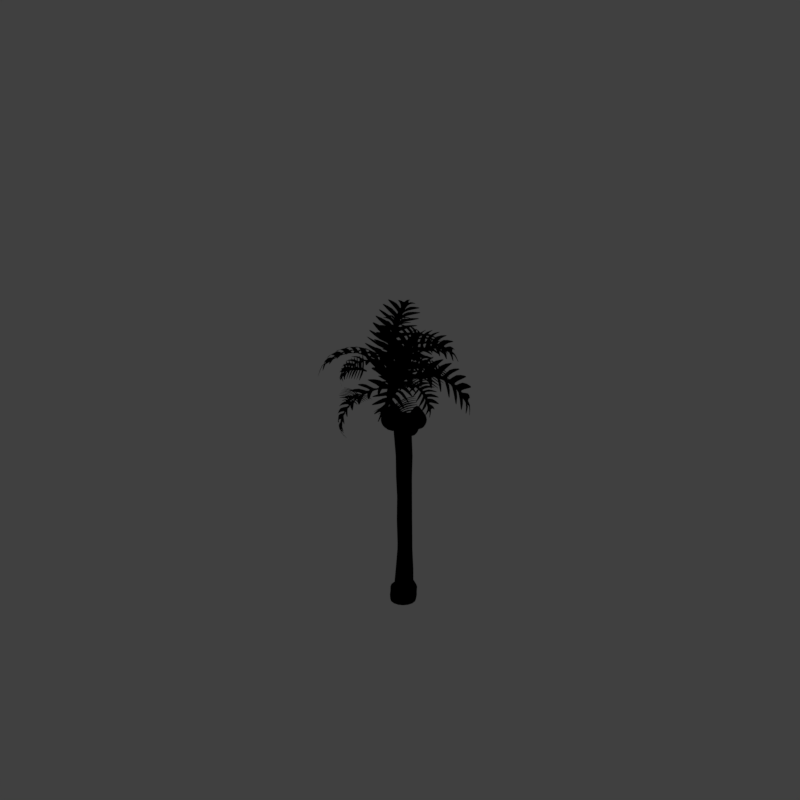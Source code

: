 # Source: tropt1_V002.blend  (saved by Blender 2.79.0; exported with 4.5.12 LTS)
import bpy
from mathutils import Matrix  # noqa: F401  (used for matrix-valued properties, if any)

bpy.ops.wm.read_factory_settings(use_empty=True)
scene = bpy.context.scene
scene.name = 'Scene'

# ---- collections
col_collection_1 = bpy.data.collections.new('Collection 1'); scene.collection.children.link(col_collection_1)
col_collection_11 = bpy.data.collections.new('Collection 11'); scene.collection.children.link(col_collection_11)
col_collection_11.hide_render = True
col_collection_11.hide_viewport = True

# ---- materials (node trees are filled in below, after node groups)
mat_material_001 = bpy.data.materials.new('Material.001')
mat_material_001.alpha_threshold = 0.0
mat_material_001.use_transparent_shadow = False
mat_material_001.diffuse_color = (0.209, 0.3873, 0.07605, 1.0)
mat_material_001.specular_color = (0.5944, 0.5171, 0.04827)
mat_material_001.roughness = 0.5
mat_material_001.specular_intensity = 0.794
mat_coconut = bpy.data.materials.new('coconut')
mat_coconut.alpha_threshold = 0.0
mat_coconut.use_transparent_shadow = False
mat_coconut.diffuse_color = (0.214, 0.1874, 0.1604, 1.0)
mat_coconut.roughness = 0.5
mat_coconut.specular_intensity = 0.173
mat_coconut.line_color = (0.0, 0.0, 0.0, 1.0)
mat_guide = bpy.data.materials.new('guide')
mat_guide.alpha_threshold = 0.0
mat_guide.use_transparent_shadow = False
mat_guide.diffuse_color = (1.0, 0.0, 0.004819, 1.0)
mat_guide.roughness = 0.5
mat_bark_001 = bpy.data.materials.new('Bark.001')
mat_bark_001.alpha_threshold = 0.0
mat_bark_001.use_transparent_shadow = False
mat_bark_001.diffuse_color = (0.3946, 0.3442, 0.2934, 1.0)
mat_bark_001.roughness = 0.5
mat_bark_001.specular_intensity = 0.173
mat_bark_001.line_color = (0.0, 0.0, 0.0, 1.0)
mat_bark_stump_001 = bpy.data.materials.new('Bark_stump.001')
mat_bark_stump_001.alpha_threshold = 0.0
mat_bark_stump_001.use_transparent_shadow = False
mat_bark_stump_001.roughness = 0.5

# ---- material node trees

# ---- world
world_world = bpy.data.worlds.new('World'); scene.world = world_world
world_world.color = (0.05088, 0.05088, 0.05088)
world_world.use_sun_shadow = False
world_world.sun_shadow_jitter_overblur = 0.0
world_world.cycles.sampling_method = 'MANUAL'
world_world.light_settings.distance = 0.0

# ---- cameras
cam_camera = bpy.data.cameras.new('Camera')
cam_camera.type = 'ORTHO'
cam_camera.sensor_fit = 'HORIZONTAL'
cam_camera.clip_start = 220.0
cam_camera.clip_end = 340.0
cam_camera.lens = 35.0
cam_camera.sensor_width = 1.0
cam_camera.sensor_height = 18.0
cam_camera.ortho_scale = 16.97
cam_camera.shift_x = -0.0001725
cam_camera.shift_y = 0.25
cam_camera.dof.focus_distance = 0.0
cam_camera.dof.aperture_fstop = 128.0
cam_camera.dof.aperture_blades = 6

# ---- lights
light_lightdome = bpy.data.lights.new('LightDome', 'SUN')
light_lightdome.transmission_factor = 0.0
light_lightdome.angle = 0.1993
light_lightdome.energy = 0.1
light_lightdome.shadow_buffer_clip_start = 0.5
light_lightdome.shadow_soft_size = 0.1
light_lightdome.shadow_cascade_max_distance = 1000.0
light_fillerlight = bpy.data.lights.new('FillerLight', 'SUN')
light_fillerlight.transmission_factor = 0.0
light_fillerlight.angle = 0.9273
light_fillerlight.energy = 0.5
light_fillerlight.shadow_buffer_clip_start = 0.5
light_fillerlight.shadow_soft_size = 0.5
light_fillerlight.shadow_cascade_max_distance = 1000.0
light_mainlight = bpy.data.lights.new('MainLight', 'SUN')
light_mainlight.transmission_factor = 0.0
light_mainlight.angle = 0.9273
light_mainlight.energy = 1.3
light_mainlight.shadow_buffer_clip_start = 0.5
light_mainlight.shadow_soft_size = 0.5
light_mainlight.shadow_cascade_max_distance = 1000.0

# ---- meshes
me_plane_004 = bpy.data.meshes.new('Plane.004')
me_plane_004.from_pydata([(-5.359, -0.9158, -1.952), (-5.017, 0.1268, -1.407), (-4.824, 0.1182, -1.102), (-5.163, 0.0211, -3.265), (-5.16, -0.02324, -3.28), (0.557, -0.07803, -0.2909), (0.5774, 0.09126, -0.2974), (1.57, -0.06635, -0.6266), (1.554, 0.1085, -0.6215), (-4.642, 0.1329, -0.878), (-4.64, -0.1025, -0.8763), (-5.16, -1.007, -1.319), (-5.286, 0.93, -1.637), (-5.122, -1.012, -1.245), (-4.779, -1.049, -0.745), (-4.719, -1.055, -0.6778), (-4.232, -1.09, -0.2655), (-4.159, -1.092, -0.2172), (-3.585, -1.115, 0.07961), (-3.496, -1.118, 0.1148), (-2.716, -1.18, 0.3336), (-2.608, -1.186, 0.3527), (-1.88, -1.225, 0.4189), (-1.793, -1.222, 0.4198), (-0.985, -1.278, 0.3588), (-0.8682, -1.295, 0.3418), (0.1341, 0.1275, -0.1614), (-0.2007, 0.1299, -0.06991), (-0.596, 0.1454, 0.0213), (-1.167, 0.1136, 0.1186), (-1.955, 0.1376, 0.1643), (-2.072, 0.1829, 0.1627), (-2.502, 0.1827, 0.1237), (-2.705, 0.1193, 0.09147), (-3.377, 0.1232, -0.08536), (-3.444, 0.1314, -0.1087), (-3.931, 0.1273, -0.3316), (-4.096, 0.1431, -0.4274), (-4.414, 0.1205, -0.6616), (0.2192, -0.1176, -0.186), (-0.2356, -0.09858, -0.06108), (-0.7475, -0.04961, 0.0513), (-0.9856, -0.08315, 0.09342), (-1.698, -0.07813, 0.1619), (-1.98, -0.132, 0.1653), (-2.195, -0.1056, 0.1544), (-2.824, -0.09943, 0.06909), (-3.247, -0.06737, -0.04209), (-3.61, -0.09439, -0.1751), (-3.939, -0.07921, -0.3361), (-4.083, -0.1135, -0.4193), (-4.409, -0.09416, -0.6572), (-1.102, 1.373, 0.377), (-1.222, 1.365, 0.3901), (-2.033, 1.237, 0.4174), (-2.14, 1.241, 0.4113), (-2.93, 1.228, 0.2899), (-3.047, 1.214, 0.2604), (-3.743, 1.174, 0.009827), (-3.846, 1.172, -0.03966), (-4.428, 1.108, -0.4074), (-4.503, 1.106, -0.4693), (-4.941, 1.042, -0.9525), (-4.988, 1.029, -1.022), (-5.266, 0.9597, -1.578), (-5.154, 0.1123, -1.717), (-5.308, 0.1277, -2.378), (-4.829, -0.09224, -1.109), (-5.035, -0.1022, -1.443), (-5.139, -0.09707, -1.678), (-5.297, -0.108, -2.287), (-5.362, 0.7654, -2.162), (-5.363, 0.7397, -2.242), (-5.294, 0.4182, -2.764), (-5.278, 0.3692, -2.827), (-5.286, -0.4495, -2.482), (-5.294, -0.4838, -2.442), (-5.36, -0.8775, -2.013), (-2.678, -0.4486, 0.642), (-4.797, -0.3616, -0.3052), (-5.66, -0.1971, -2.088), (-2.042, -0.4709, 0.7163), (-4.433, -0.38, -0.01309), (-1.703, -0.4828, 0.7105), (-4.301, -0.3856, 0.0666), (-5.279, -0.33, -0.8767), (-3.718, -0.4094, 0.3661), (-5.342, -0.3235, -0.9844), (-0.9563, -0.5074, 0.6548), (-3.62, -0.4147, 0.4014), (-5.595, -0.2964, -1.563), (-1.201, -0.5004, 0.6938), (-0.1129, -0.5379, 0.471), (-2.766, -0.4454, 0.636), (-4.925, -0.3535, -0.4272), (-5.637, -0.257, -1.808), (-4.993, 0.3175, -0.5405), (-5.642, -0.06088, -2.438), (-5.608, 0.2606, -1.671), (-2.836, 0.4223, 0.593), (-4.878, 0.3264, -0.4058), (-5.639, 0.05781, -2.376), (-5.657, 0.2114, -1.967), (-2.32, 0.4428, 0.6695), (-4.524, 0.3472, -0.109), (-5.342, 0.2877, -0.9932), (-5.373, 0.2899, -1.06), (-5.67, 0.1492, -2.304), (-1.994, 0.4561, 0.6992), (-4.27, 0.3612, 0.05977), (-1.14, 0.4884, 0.6621), (-3.938, 0.3764, 0.2428), (-0.9853, 0.4922, 0.6275), (-3.603, 0.3897, 0.3821), (-0.2705, 0.5208, 0.4954), (-3.016, 0.4116, 0.5446)], [], [(4, 97, 101, 3), (6, 5, 7, 8), (9, 10, 51, 38), (2, 67, 10, 9), (26, 39, 5, 6), (38, 51, 50, 37), (37, 50, 49, 36), (36, 49, 48, 35), (35, 48, 47, 34), (34, 47, 46, 33), (33, 46, 45, 32), (32, 45, 44, 31), (31, 44, 43, 30), (30, 43, 42, 29), (29, 42, 41, 28), (28, 41, 40, 27), (27, 40, 39, 26), (10, 85, 94, 51), (1, 68, 67, 2), (50, 79, 82, 49), (65, 69, 68, 1), (48, 84, 86, 47), (66, 70, 69, 65), (46, 89, 93, 45), (44, 78, 81, 43), (76, 95, 80, 75), (42, 83, 91, 41), (40, 88, 92, 39), (12, 105, 96, 64), (67, 68, 90, 87), (63, 100, 104, 62), (61, 109, 111, 60), (72, 98, 106, 71), (59, 113, 115, 58), (57, 99, 103, 56), (74, 107, 102, 73), (55, 108, 110, 54), (53, 112, 114, 52), (86, 84, 16, 17), (80, 95, 69, 70), (87, 90, 77, 0), (82, 79, 14, 15), (91, 83, 22, 23), (93, 89, 18, 19), (92, 88, 24, 25), (94, 85, 11, 13), (81, 78, 20, 21), (111, 109, 35, 34), (101, 97, 70, 66), (96, 105, 9, 38), (102, 107, 66, 65), (106, 98, 1, 2), (110, 108, 29, 28), (115, 113, 33, 32), (104, 100, 37, 36), (114, 112, 27, 26), (103, 99, 31, 30)])
me_plane_004.polygons.foreach_set('use_smooth', [True] * 57)
me_plane_004.materials.append(mat_material_001)
me_plane_004.use_remesh_preserve_volume = False
me_plane_004.use_remesh_preserve_attributes = False
me_plane_004.use_mirror_vertex_groups = False
me_plane_004.update()
me_plane = bpy.data.meshes.new('Plane')
me_plane.from_pydata([(-5.597, -0.7001, -0.01841), (-5.156, 0.08455, -0.1278), (-4.926, 0.07808, -0.1291), (-6.354, 0.004988, -0.2349), (-6.364, -0.02838, -0.2349), (-1.777, -0.06962, -0.1294), (-1.765, 0.05779, -0.1294), (-1.172, -0.06083, -0.1294), (-1.182, 0.07075, -0.1294), (-4.746, 0.08917, -0.128), (-4.744, -0.08804, -0.1282), (-5.182, -0.769, 0.01277), (-5.396, 0.689, 0.0006689), (-5.131, -0.7724, 0.01484), (-4.759, -0.8004, 0.0297), (-4.705, -0.805, 0.03176), (-4.336, -0.831, 0.04659), (-4.287, -0.8331, 0.04866), (-3.937, -0.8499, 0.06402), (-3.887, -0.852, 0.06609), (-3.47, -0.8988, 0.08055), (-3.415, -0.9031, 0.08261), (-3.045, -0.9328, 0.09796), (-3.001, -0.9305, 0.1), (-2.59, -0.9724, 0.1132), (-2.53, -0.9855, 0.1153), (-2.014, 0.0851, -0.1288), (-2.197, 0.08689, -0.1282), (-2.409, 0.09854, -0.1288), (-2.709, 0.07458, -0.1282), (-3.118, 0.09263, -0.1289), (-3.179, 0.1268, -0.1274), (-3.403, 0.1266, -0.1285), (-3.51, 0.07891, -0.1287), (-3.879, 0.0818, -0.1288), (-3.917, 0.08798, -0.128), (-4.213, 0.08492, -0.129), (-4.322, 0.09682, -0.1279), (-4.555, 0.07977, -0.1291), (-1.967, -0.09937, -0.1286), (-2.216, -0.08509, -0.1282), (-2.489, -0.04823, -0.1288), (-2.614, -0.07347, -0.1278), (-2.985, -0.06969, -0.1288), (-3.131, -0.1102, -0.1276), (-3.243, -0.09034, -0.1289), (-3.573, -0.08572, -0.1281), (-3.805, -0.06159, -0.1288), (-4.014, -0.08193, -0.1281), (-4.219, -0.0705, -0.1289), (-4.314, -0.09632, -0.1278), (-4.551, -0.08175, -0.1289), (-2.65, 1.022, 0.1139), (-2.71, 1.016, 0.1116), (-3.122, 0.9203, 0.09759), (-3.176, 0.923, 0.09533), (-3.581, 0.9134, 0.07808), (-3.643, 0.9026, 0.07583), (-4.029, 0.873, 0.05982), (-4.09, 0.8711, 0.05756), (-4.473, 0.8232, 0.04212), (-4.529, 0.8217, 0.03986), (-4.918, 0.773, 0.02282), (-4.969, 0.7633, 0.02057), (-5.357, 0.7114, 0.002923), (-5.375, 0.07359, -0.1293), (-5.821, 0.08524, -0.1277), (-4.932, -0.08031, -0.129), (-5.182, -0.08781, -0.1282), (-5.348, -0.08394, -0.1292), (-5.76, -0.09214, -0.1287), (-5.718, 0.5652, -0.05277), (-5.766, 0.5458, -0.06283), (-6.063, 0.3038, -0.1529), (-6.099, 0.267, -0.1661), (-5.875, -0.3492, -0.1568), (-5.854, -0.375, -0.1465), (-5.632, -0.6713, -0.02911), (-3.401, -0.3485, 0.3437), (-4.603, -0.283, 0.3012), (-5.808, -0.1592, 0.2193), (-3.089, -0.3653, 0.3652), (-4.349, -0.2969, 0.316), (-2.924, -0.3743, 0.3648), (-4.267, -0.3011, 0.3156), (-5.036, -0.2593, 0.2868), (-3.93, -0.319, 0.3351), (-5.11, -0.2544, 0.2828), (-2.554, -0.3928, 0.3858), (-3.878, -0.323, 0.3347), (-5.493, -0.234, 0.2701), (-2.675, -0.3875, 0.3893), (-2.125, -0.4157, 0.3825), (-3.443, -0.3461, 0.3502), (-4.703, -0.2769, 0.2994), (-5.64, -0.2043, 0.2463), (-4.775, 0.228, 0.2742), (-6.012, -0.05671, 0.1772), (-5.555, 0.1852, 0.2531), (-3.483, 0.3069, 0.3229), (-4.675, 0.2348, 0.285), (-5.972, 0.03262, 0.1772), (-5.737, 0.1482, 0.2344), (-3.228, 0.3224, 0.334), (-4.419, 0.2504, 0.2912), (-5.114, 0.2056, 0.2789), (-5.157, 0.2073, 0.2729), (-5.941, 0.1014, 0.2083), (-3.068, 0.3324, 0.3493), (-4.255, 0.2609, 0.2975), (-2.647, 0.3567, 0.3677), (-4.058, 0.2724, 0.3091), (-2.571, 0.3596, 0.3569), (-3.875, 0.2824, 0.3139), (-2.208, 0.381, 0.3685), (-3.575, 0.2988, 0.3118)], [], [(4, 97, 101, 3), (6, 5, 7, 8), (9, 10, 51, 38), (2, 67, 10, 9), (26, 39, 5, 6), (38, 51, 50, 37), (37, 50, 49, 36), (36, 49, 48, 35), (35, 48, 47, 34), (34, 47, 46, 33), (33, 46, 45, 32), (32, 45, 44, 31), (31, 44, 43, 30), (30, 43, 42, 29), (29, 42, 41, 28), (28, 41, 40, 27), (27, 40, 39, 26), (10, 85, 94, 51), (1, 68, 67, 2), (50, 79, 82, 49), (65, 69, 68, 1), (48, 84, 86, 47), (66, 70, 69, 65), (46, 89, 93, 45), (44, 78, 81, 43), (76, 95, 80, 75), (42, 83, 91, 41), (40, 88, 92, 39), (12, 105, 96, 64), (67, 68, 90, 87), (63, 100, 104, 62), (61, 109, 111, 60), (72, 98, 106, 71), (59, 113, 115, 58), (57, 99, 103, 56), (74, 107, 102, 73), (55, 108, 110, 54), (53, 112, 114, 52), (86, 84, 16, 17), (80, 95, 69, 70), (87, 90, 77, 0), (82, 79, 14, 15), (91, 83, 22, 23), (93, 89, 18, 19), (92, 88, 24, 25), (94, 85, 11, 13), (81, 78, 20, 21), (111, 109, 35, 34), (101, 97, 70, 66), (96, 105, 9, 38), (102, 107, 66, 65), (106, 98, 1, 2), (110, 108, 29, 28), (115, 113, 33, 32), (104, 100, 37, 36), (114, 112, 27, 26), (103, 99, 31, 30)])
me_plane.polygons.foreach_set('use_smooth', [True] * 57)
me_plane.materials.append(mat_material_001)
me_plane.use_remesh_preserve_volume = False
me_plane.use_remesh_preserve_attributes = False
me_plane.use_mirror_vertex_groups = False
me_plane.update()
me_roundcube = bpy.data.meshes.new('Roundcube')
me_roundcube.from_pydata([(0.5804, 0.5804, -0.5804), (0.2902, 0.6806, -0.6806), (0.0, 0.7109, -0.7109), (-0.2902, 0.6806, -0.6806), (0.6806, 0.6806, -0.2902), (0.3403, 0.8827, -0.3403), (0.0, 0.9404, -0.3554), (-0.3403, 0.8827, -0.3403), (0.7109, 0.7109, 0.0), (0.3554, 0.9404, 0.0), (0.0, 1.005, 0.0), (-0.3554, 0.9404, 0.0), (0.6806, 0.6806, 0.2902), (0.3403, 0.8827, 0.3403), (0.0, 0.9404, 0.3554), (-0.3403, 0.8827, 0.3403), (-0.5804, 0.5804, -0.5804), (-0.6806, 0.2902, -0.6806), (-0.7109, 0.0, -0.7109), (-0.6806, -0.2902, -0.6806), (-0.6806, 0.6806, -0.2902), (-0.8827, 0.3403, -0.3403), (-0.9404, 0.0, -0.3554), (-0.8827, -0.3403, -0.3403), (-0.7109, 0.7109, 0.0), (-0.9404, 0.3554, 0.0), (-1.005, 0.0, 0.0), (-0.9404, -0.3554, 0.0), (-0.6806, 0.6806, 0.2902), (-0.8827, 0.3403, 0.3403), (-0.9404, 0.0, 0.3554), (-0.8827, -0.3403, 0.3403), (-0.5804, -0.5804, -0.5804), (-0.2902, -0.6806, -0.6806), (0.0, -0.7109, -0.7109), (0.2902, -0.6806, -0.6806), (-0.6806, -0.6806, -0.2902), (-0.3403, -0.8827, -0.3403), (0.0, -0.9404, -0.3554), (0.3403, -0.8827, -0.3403), (-0.7109, -0.7109, 0.0), (-0.3554, -0.9404, 0.0), (0.0, -1.005, 0.0), (0.3554, -0.9404, 0.0), (-0.6806, -0.6806, 0.2902), (-0.3403, -0.8827, 0.3403), (0.0, -0.9404, 0.3554), (0.3403, -0.8827, 0.3403), (0.5804, -0.5804, -0.5804), (0.6806, -0.2902, -0.6806), (0.7109, 0.0, -0.7109), (0.6806, 0.2902, -0.6806), (0.6806, -0.6806, -0.2902), (0.8827, -0.3403, -0.3403), (0.9404, 0.0, -0.3554), (0.8827, 0.3403, -0.3403), (0.7109, -0.7109, 0.0), (0.9404, -0.3554, 0.0), (1.005, 0.0, 0.0), (0.9404, 0.3554, 0.0), (0.6806, -0.6806, 0.2902), (0.8827, -0.3403, 0.3403), (0.9404, 0.0, 0.3554), (0.8827, 0.3403, 0.3403), (0.3403, -0.3403, -0.8827), (0.0, -0.3554, -0.9404), (-0.3403, -0.3403, -0.8827), (0.3554, 0.0, -0.9404), (0.0, 0.0, -1.005), (-0.3554, 0.0, -0.9404), (0.3403, 0.3403, -0.8827), (0.0, 0.3554, -0.9404), (-0.3403, 0.3403, -0.8827), (0.5804, 0.5804, 0.5821), (0.2902, 0.6806, 0.7215), (0.0, 0.7109, 0.7746), (-0.2902, 0.6806, 0.7215), (-0.5804, 0.5804, 0.5821), (0.6806, 0.2902, 0.7215), (0.3403, 0.3403, 1.193), (0.0, 0.3554, 1.389), (-0.3403, 0.3403, 1.193), (-0.6806, 0.2902, 0.7215), (0.7109, 0.0, 0.7746), (0.3554, 0.0, 1.389), (0.0, 0.0, 1.668), (-0.3554, 0.0, 1.389), (-0.7109, 0.0, 0.7746), (0.6806, -0.2902, 0.7215), (0.3403, -0.3403, 1.193), (0.0, -0.3554, 1.389), (-0.3403, -0.3403, 1.193), (-0.6806, -0.2902, 0.7215), (0.5804, -0.5804, 0.5821), (0.2902, -0.6806, 0.7215), (0.0, -0.7109, 0.7746), (-0.2902, -0.6806, 0.7215), (-0.5804, -0.5804, 0.5821)], [], [(0, 1, 5, 4), (1, 2, 6, 5), (2, 3, 7, 6), (3, 16, 20, 7), (4, 5, 9, 8), (5, 6, 10, 9), (6, 7, 11, 10), (7, 20, 24, 11), (8, 9, 13, 12), (9, 10, 14, 13), (10, 11, 15, 14), (11, 24, 28, 15), (12, 13, 74, 73), (13, 14, 75, 74), (14, 15, 76, 75), (15, 28, 77, 76), (16, 17, 21, 20), (17, 18, 22, 21), (18, 19, 23, 22), (19, 32, 36, 23), (20, 21, 25, 24), (21, 22, 26, 25), (22, 23, 27, 26), (23, 36, 40, 27), (24, 25, 29, 28), (25, 26, 30, 29), (26, 27, 31, 30), (27, 40, 44, 31), (28, 29, 82, 77), (29, 30, 87, 82), (30, 31, 92, 87), (31, 44, 97, 92), (32, 33, 37, 36), (33, 34, 38, 37), (34, 35, 39, 38), (35, 48, 52, 39), (36, 37, 41, 40), (37, 38, 42, 41), (38, 39, 43, 42), (39, 52, 56, 43), (40, 41, 45, 44), (41, 42, 46, 45), (42, 43, 47, 46), (43, 56, 60, 47), (44, 45, 96, 97), (45, 46, 95, 96), (46, 47, 94, 95), (47, 60, 93, 94), (48, 49, 53, 52), (49, 50, 54, 53), (50, 51, 55, 54), (51, 0, 4, 55), (52, 53, 57, 56), (53, 54, 58, 57), (54, 55, 59, 58), (55, 4, 8, 59), (56, 57, 61, 60), (57, 58, 62, 61), (58, 59, 63, 62), (59, 8, 12, 63), (60, 61, 88, 93), (61, 62, 83, 88), (62, 63, 78, 83), (63, 12, 73, 78), (48, 35, 64, 49), (35, 34, 65, 64), (34, 33, 66, 65), (33, 32, 19, 66), (49, 64, 67, 50), (64, 65, 68, 67), (65, 66, 69, 68), (66, 19, 18, 69), (50, 67, 70, 51), (67, 68, 71, 70), (68, 69, 72, 71), (69, 18, 17, 72), (51, 70, 1, 0), (70, 71, 2, 1), (71, 72, 3, 2), (72, 17, 16, 3), (73, 74, 79, 78), (74, 75, 80, 79), (75, 76, 81, 80), (76, 77, 82, 81), (78, 79, 84, 83), (79, 80, 85, 84), (80, 81, 86, 85), (81, 82, 87, 86), (83, 84, 89, 88), (84, 85, 90, 89), (85, 86, 91, 90), (86, 87, 92, 91), (88, 89, 94, 93), (89, 90, 95, 94), (90, 91, 96, 95), (91, 92, 97, 96)])
me_roundcube.polygons.foreach_set('use_smooth', [True] * 96)
me_roundcube.materials.append(mat_coconut)
me_roundcube.use_remesh_preserve_volume = False
me_roundcube.use_remesh_preserve_attributes = False
me_roundcube.use_mirror_vertex_groups = False
me_roundcube.update()
me_plane_001 = bpy.data.meshes.new('Plane.001')
me_plane_001.from_pydata([(-2.0, -2.0, 0.0), (2.0, -2.0, 0.0), (-2.0, 2.0, 0.0), (2.0, 2.0, 0.0), (-1.864, 1.864, 0.0), (-1.864, -1.864, 0.0), (1.864, -1.864, 0.0), (1.864, 1.864, 0.0)], [], [(5, 4, 2, 0), (6, 5, 0, 1), (7, 6, 1, 3), (4, 7, 3, 2)])
me_plane_001.materials.append(mat_guide)
me_plane_001.use_remesh_preserve_volume = False
me_plane_001.use_remesh_preserve_attributes = False
me_plane_001.use_mirror_vertex_groups = False
me_plane_001.update()
me_cube_001 = bpy.data.meshes.new('Cube.001')
me_cube_001.from_pydata([(-2.0, -2.0, 0.0), (-2.0, -2.0, 1.633), (-2.0, 2.0, 0.0), (-2.0, 2.0, 1.633), (2.0, -2.0, 0.0), (2.0, -2.0, 1.633), (2.0, 2.0, 0.0), (2.0, 2.0, 1.633)], [], [(0, 1, 3, 2), (2, 3, 7, 6), (6, 7, 5, 4), (4, 5, 1, 0), (2, 6, 4, 0), (7, 3, 1, 5)])
me_cube_001.use_remesh_preserve_volume = False
me_cube_001.use_remesh_preserve_attributes = False
me_cube_001.use_mirror_vertex_groups = False
me_cube_001.update()
me_circle_001 = bpy.data.meshes.new('Circle.001')
me_circle_001.from_pydata([(0.08703, 0.6891, 0.0), (-0.1363, 0.6449, 0.0), (-0.3256, 0.518, 0.0), (-0.4521, 0.3291, 0.0), (-0.4964, 0.106, 0.0), (-0.452, -0.1174, 0.0), (-0.3255, -0.3068, 0.0), (-0.1362, -0.4334, 0.0), (0.08706, -0.478, 0.0), (0.3103, -0.4334, 0.0), (0.4996, -0.3071, 0.0), (0.6261, -0.1182, 0.0), (0.6705, 0.1046, 0.0), (0.6261, 0.3274, 0.0), (0.4996, 0.5167, 0.0), (0.3103, 0.6439, 0.0), (0.001264, 0.6205, 1.164), (-0.1283, 0.5943, 1.164), (-0.2383, 0.5216, 1.164), (-0.312, 0.4118, 1.164), (-0.338, 0.282, 1.164), (-0.3122, 0.1524, 1.164), (-0.2386, 0.04235, 1.164), (-0.1287, -0.03125, 1.164), (0.001068, -0.05707, 1.164), (0.1307, -0.03126, 1.164), (0.2406, 0.04265, 1.164), (0.314, 0.153, 1.164), (0.3398, 0.2829, 1.164), (0.314, 0.4126, 1.164), (0.2406, 0.5221, 1.164), (0.1308, 0.5951, 1.164), (0.274, 0.01365, 0.6311), (0.3678, 0.1512, 0.6329), (-0.2853, 0.4189, 0.6314), (-0.3121, 0.2872, 0.6302), (0.3861, 0.2788, 0.6348), (-0.2852, 0.152, 0.6304), (0.3459, 0.402, 0.6373), (-0.2081, 0.03727, 0.6307), (0.2705, 0.5138, 0.6372), (-0.09293, -0.03919, 0.6311), (0.1692, 0.594, 0.6349), (0.04255, -0.06582, 0.6316), (0.02617, 0.6358, 0.6284), (-0.08321, 0.6148, 0.6285), (0.1743, -0.05084, 0.6309), (-0.2096, 0.5253, 0.6334), (0.6414, 0.362, 0.09366), (-0.1426, 0.6882, 0.09366), (-0.3372, -0.2876, 0.09366), (0.6414, -0.09475, 0.09366), (0.5113, -0.2885, 0.09366), (0.08706, 0.7334, 0.09366), (0.3166, -0.418, 0.09366), (0.5113, 0.5563, 0.09366), (-0.3372, 0.5582, 0.09366), (-0.1425, -0.4177, 0.09366), (-0.5129, 0.1358, 0.09366), (-0.4673, 0.3645, 0.09366), (0.3167, 0.6868, 0.09366), (0.687, 0.1336, 0.09366), (0.08705, -0.4635, 0.09366), (-0.4673, -0.09327, 0.09366), (-0.5213, 0.1506, 0.1404), (0.08598, 0.7546, 0.1404), (0.5153, -0.2784, 0.1404), (0.3184, 0.7074, 0.1404), (0.3183, -0.4093, 0.1404), (0.647, 0.379, 0.1404), (0.6932, 0.1481, 0.1404), (-0.4751, 0.3819, 0.1404), (-0.1464, 0.709, 0.1404), (0.5154, 0.5755, 0.1404), (0.08596, -0.4553, 0.1404), (-0.3435, 0.5777, 0.1404), (-0.3434, -0.2774, 0.1404), (-0.475, -0.08085, 0.1404), (-0.1464, -0.4089, 0.1404), (0.647, -0.08262, 0.1404), (0.6504, -0.1135, 0.04683), (-0.5219, 0.1205, 0.04683), (0.6968, 0.1188, 0.04683), (-0.4755, -0.1124, 0.04683), (0.6504, 0.351, 0.04683), (-0.3434, -0.31, 0.04683), (0.5183, 0.5485, 0.04683), (-0.1457, -0.4421, 0.04683), (0.3206, 0.6812, 0.04683), (0.08743, -0.4887, 0.04683), (-0.1458, 0.6824, 0.04683), (0.3206, -0.4422, 0.04683), (-0.3435, 0.5502, 0.04683), (0.5183, -0.3105, 0.04683), (0.08743, 0.7284, 0.04683), (-0.4755, 0.3532, 0.04683), (-0.0789, 0.5883, 0.348), (-0.08235, 0.5644, 0.1883), (0.4469, 0.05983, 0.3414), (0.4683, 0.01767, 0.2242), (0.3538, 0.4927, 0.3433), (0.3794, 0.4703, 0.2182), (0.2253, 0.5811, 0.3447), (0.2448, 0.5622, 0.2093), (0.08285, 0.596, 0.1988), (0.06778, 0.6168, 0.3459), (0.07201, -0.1845, 0.3462), (0.08248, -0.2575, 0.1988), (0.2264, -0.16, 0.344), (0.2447, -0.2179, 0.2093), (0.3796, -0.121, 0.2182), (0.354, -0.0777, 0.3421), (-0.2122, 0.4974, 0.3504), (-0.2249, 0.4704, 0.1794), (0.4417, 0.3624, 0.3421), (0.4681, 0.3351, 0.2242), (-0.3214, 0.3288, 0.1735), (-0.2991, 0.3701, 0.3513), (0.476, 0.2114, 0.3413), (0.4991, 0.1769, 0.2263), (-0.3298, 0.2187, 0.3515), (-0.3556, 0.1614, 0.1714), (-0.2128, -0.06411, 0.35), (-0.2253, -0.1432, 0.1794), (-0.2996, 0.06616, 0.3511), (-0.3216, -0.004849, 0.1735), (-0.08236, -0.1523, 0.3482), (-0.08284, -0.2317, 0.1883), (0.03275, 0.6282, 0.5594), (-0.2011, 0.02374, 0.5597), (0.282, -0.00419, 0.5608), (0.3752, 0.1382, 0.5628), (-0.2784, 0.1386, 0.5592), (0.3953, 0.2673, 0.5642), (-0.2017, 0.5146, 0.5616), (0.05, -0.07914, 0.561), (0.2818, 0.504, 0.5657), (-0.2782, 0.4065, 0.56), (-0.08567, -0.05267, 0.5603), (-0.3053, 0.274, 0.5591), (0.3569, 0.3918, 0.566), (0.183, -0.06788, 0.5607), (0.1787, 0.584, 0.5638), (-0.07528, 0.6076, 0.5593), (-0.1627, 0.4919, 2.116), (-2.459e-08, 0.5254, 2.116), (-0.3005, 0.3994, 2.116), (-0.3926, 0.2617, 2.116), (-0.425, 0.09948, 2.116), (-0.3927, -0.06259, 2.116), (-0.3006, -0.2001, 2.116), (-0.1627, -0.2917, 2.116), (-8.78e-08, -0.324, 2.116), (0.1627, -0.2917, 2.116), (0.3006, -0.2001, 2.116), (0.3927, -0.06259, 2.116), (0.425, 0.09948, 2.116), (0.3926, 0.2617, 2.116), (0.3005, 0.3994, 2.116), (0.1627, 0.4919, 2.116), (-4.658e-08, 0.1216, 2.116), (-0.3534, 0.4025, 1.64), (0.2705, -0.01307, 1.64), (-0.2705, 0.527, 1.64), (0.1464, -0.09618, 1.64), (-3.014e-08, 0.6397, 1.64), (-0.1464, 0.6104, 1.64), (-8.701e-08, -0.1252, 1.64), (0.1464, 0.6109, 1.64), (-0.1464, -0.09621, 1.64), (0.2705, 0.5275, 1.64), (-0.2705, -0.01331, 1.64), (0.3534, 0.4032, 1.64), (-0.3826, 0.2562, 1.64), (-0.3535, 0.1103, 1.64), (0.3535, 0.1108, 1.64), (0.3826, 0.257, 1.64), (-2.908e-08, 0.6093, 1.402), (-0.3613, 0.2473, 1.402), (0.3338, 0.1099, 1.402), (-0.3338, 0.3859, 1.402), (0.2555, -0.007653, 1.402), (-0.2555, 0.5034, 1.402), (0.1383, -0.08636, 1.402), (-0.1383, 0.5814, 1.402), (-8.276e-08, -0.1139, 1.402), (0.1383, 0.5822, 1.402), (-0.1383, -0.0864, 1.402), (0.2555, 0.5041, 1.402), (-0.2555, -0.008006, 1.402), (0.3338, 0.3869, 1.402), (-0.3338, 0.1092, 1.402), (0.3613, 0.2484, 1.402), (0.2587, 0.008644, 0.8974), (-0.3147, 0.4097, 0.8976), (0.007268, 0.6294, 0.8961), (0.3457, 0.1377, 0.8983), (-0.3419, 0.2747, 0.897), (0.3681, 0.2704, 0.8992), (-0.3146, 0.1379, 0.897), (0.3334, 0.4003, 0.9005), (-0.2368, 0.02178, 0.8972), (0.2567, 0.5144, 0.9004), (-0.1206, -0.05565, 0.8974), (0.1484, 0.5937, 0.8993), (0.01639, -0.0827, 0.8977), (-0.1149, 0.605, 0.8961), (0.1512, -0.06223, 0.8973), (-0.2375, 0.5209, 0.8985)], [], [(196, 27, 26, 193), (197, 20, 19, 194), (198, 28, 27, 196), (199, 21, 20, 197), (200, 29, 28, 198), (201, 22, 21, 199), (202, 30, 29, 200), (203, 23, 22, 201), (204, 31, 30, 202), (205, 24, 23, 203), (206, 17, 16, 195), (195, 16, 31, 204), (207, 25, 24, 205), (208, 18, 17, 206), (193, 26, 25, 207), (194, 19, 18, 208), (161, 173, 148, 147), (162, 175, 155, 154), (163, 161, 147, 146), (164, 162, 154, 153), (166, 163, 146, 144), (167, 164, 153, 152), (168, 165, 145, 159), (165, 166, 144, 145), (169, 167, 152, 151), (170, 168, 159, 158), (171, 169, 151, 150), (172, 170, 158, 157), (174, 171, 150, 149), (176, 172, 157, 156), (173, 174, 149, 148), (175, 176, 156, 155), (95, 59, 56, 92), (93, 52, 54, 91), (92, 56, 49, 90), (91, 54, 62, 89), (94, 53, 60, 88), (90, 49, 53, 94), (89, 62, 57, 87), (88, 60, 55, 86), (87, 57, 50, 85), (86, 55, 48, 84), (85, 50, 63, 83), (84, 48, 61, 82), (83, 63, 58, 81), (82, 61, 51, 80), (81, 58, 59, 95), (80, 51, 52, 93), (56, 59, 71, 75), (49, 56, 75, 72), (60, 53, 65, 67), (57, 62, 74, 78), (50, 57, 78, 76), (63, 50, 76, 77), (58, 63, 77, 64), (59, 58, 64, 71), (54, 52, 66, 68), (62, 54, 68, 74), (53, 49, 72, 65), (55, 60, 67, 73), (48, 55, 73, 69), (61, 48, 69, 70), (51, 61, 70, 79), (52, 51, 79, 66), (72, 75, 113, 97), (78, 74, 107, 127), (77, 76, 123, 125), (71, 64, 121, 116), (74, 68, 109, 107), (73, 67, 103, 101), (70, 69, 115, 119), (66, 79, 99, 110), (75, 71, 116, 113), (67, 65, 104, 103), (76, 78, 127, 123), (64, 77, 125, 121), (68, 66, 110, 109), (65, 72, 97, 104), (69, 73, 101, 115), (79, 70, 119, 99), (11, 80, 93, 10), (4, 81, 95, 3), (12, 82, 80, 11), (5, 83, 81, 4), (13, 84, 82, 12), (6, 85, 83, 5), (14, 86, 84, 13), (7, 87, 85, 6), (15, 88, 86, 14), (8, 89, 87, 7), (1, 90, 94, 0), (0, 94, 88, 15), (9, 91, 89, 8), (2, 92, 90, 1), (10, 93, 91, 9), (3, 95, 92, 2), (97, 113, 112, 96), (96, 112, 134, 143), (125, 123, 122, 124), (124, 122, 129, 132), (107, 109, 108, 106), (106, 108, 141, 135), (119, 115, 114, 118), (118, 114, 140, 133), (113, 116, 117, 112), (112, 117, 137, 134), (123, 127, 126, 122), (122, 126, 138, 129), (109, 110, 111, 108), (108, 111, 130, 141), (115, 101, 100, 114), (114, 100, 136, 140), (127, 107, 106, 126), (126, 106, 135, 138), (116, 121, 120, 117), (117, 120, 139, 137), (101, 103, 102, 100), (100, 102, 142, 136), (110, 99, 98, 111), (111, 98, 131, 130), (103, 104, 105, 102), (102, 105, 128, 142), (121, 125, 124, 120), (120, 124, 132, 139), (104, 97, 96, 105), (105, 96, 143, 128), (99, 119, 118, 98), (98, 118, 133, 131), (143, 134, 47, 45), (132, 129, 39, 37), (135, 141, 46, 43), (133, 140, 38, 36), (134, 137, 34, 47), (129, 138, 41, 39), (138, 135, 43, 41), (137, 139, 35, 34), (136, 142, 42, 40), (130, 131, 33, 32), (142, 128, 44, 42), (139, 132, 37, 35), (131, 133, 36, 33), (40, 38, 140, 136), (130, 32, 46, 141), (128, 143, 45, 44), (145, 160, 159), (153, 160, 152), (146, 160, 144), (154, 160, 153), (147, 160, 146), (155, 160, 154), (148, 160, 147), (156, 160, 155), (149, 160, 148), (157, 160, 156), (150, 160, 149), (158, 160, 157), (151, 160, 150), (159, 160, 158), (152, 160, 151), (144, 160, 145), (179, 192, 176, 175), (178, 191, 174, 173), (192, 190, 172, 176), (191, 189, 171, 174), (190, 188, 170, 172), (189, 187, 169, 171), (188, 186, 168, 170), (187, 185, 167, 169), (177, 184, 166, 165), (186, 177, 165, 168), (185, 183, 164, 167), (184, 182, 163, 166), (183, 181, 162, 164), (182, 180, 161, 163), (181, 179, 175, 162), (180, 178, 173, 161), (19, 20, 178, 180), (26, 27, 179, 181), (18, 19, 180, 182), (25, 26, 181, 183), (17, 18, 182, 184), (24, 25, 183, 185), (31, 16, 177, 186), (16, 17, 184, 177), (23, 24, 185, 187), (30, 31, 186, 188), (22, 23, 187, 189), (29, 30, 188, 190), (21, 22, 189, 191), (28, 29, 190, 192), (20, 21, 191, 178), (27, 28, 192, 179), (34, 194, 208, 47), (32, 193, 207, 46), (47, 208, 206, 45), (46, 207, 205, 43), (44, 195, 204, 42), (45, 206, 195, 44), (43, 205, 203, 41), (42, 204, 202, 40), (41, 203, 201, 39), (40, 202, 200, 38), (39, 201, 199, 37), (38, 200, 198, 36), (37, 199, 197, 35), (36, 198, 196, 33), (35, 197, 194, 34), (33, 196, 193, 32)])
me_circle_001.polygons.foreach_set('use_smooth', [True] * 208)
_uv = me_circle_001.uv_layers.new(name='UVMap')
_uv.uv.foreach_set('vector', [0.4295, 0.8761, 0.4295, 1.132, 0.3944, 1.132, 0.3908, 0.8752, 0.7448, 0.8748, 0.7448, 1.132, 0.7098, 1.132, 0.7102, 0.8754, 0.4637, 0.877, 0.4645, 1.132, 0.4295, 1.132, 0.4295, 0.8761, 0.7798, 0.8749, 0.7798, 1.132, 0.7448, 1.132, 0.7448, 0.8748, 0.4984, 0.8782, 0.4996, 1.132, 0.4645, 1.132, 0.4637, 0.877, 0.2543, 0.875, 0.2543, 1.132, 0.2193, 1.132, 0.2193, 0.8749, 0.5347, 0.8782, 0.5346, 1.132, 0.4996, 1.132, 0.4984, 0.8782, 0.2893, 0.8752, 0.2893, 1.132, 0.2543, 1.132, 0.2543, 0.875, 0.5699, 0.8771, 0.5696, 1.132, 0.5346, 1.132, 0.5347, 0.8782, 0.3244, 0.8755, 0.3244, 1.132, 0.2893, 1.132, 0.2893, 0.8752, 0.6385, 0.874, 0.6397, 1.132, 0.6047, 1.132, 0.6069, 0.8739, 0.6069, 0.8739, 0.6047, 1.132, 0.5696, 1.132, 0.5699, 0.8771, 0.3585, 0.8751, 0.3594, 1.132, 0.3244, 1.132, 0.3244, 0.8755, 0.6759, 0.8763, 0.6747, 1.132, 0.6397, 1.132, 0.6385, 0.874, 0.3908, 0.8752, 0.3944, 1.132, 0.3594, 1.132, 0.3585, 0.8751, 0.7102, 0.8754, 0.7098, 1.132, 0.6747, 1.132, 0.6759, 0.8763, 0.7098, 1.748, 0.7448, 1.748, 0.7448, 2.363, 0.7098, 2.363, 0.3944, 1.748, 0.4295, 1.748, 0.4295, 2.363, 0.3944, 2.363, 0.6747, 1.748, 0.7098, 1.748, 0.7098, 2.363, 0.6747, 2.363, 0.3594, 1.748, 0.3944, 1.748, 0.3944, 2.363, 0.3594, 2.363, 0.6397, 1.748, 0.6747, 1.748, 0.6747, 2.363, 0.6397, 2.363, 0.3244, 1.748, 0.3594, 1.748, 0.3594, 2.363, 0.3244, 2.363, 0.5696, 1.748, 0.6047, 1.748, 0.6047, 2.363, 0.5696, 2.363, 0.6047, 1.748, 0.6397, 1.748, 0.6397, 2.363, 0.6047, 2.363, 0.2893, 1.748, 0.3244, 1.748, 0.3244, 2.363, 0.2893, 2.363, 0.5346, 1.748, 0.5696, 1.748, 0.5696, 2.363, 0.5346, 2.363, 0.2543, 1.748, 0.2893, 1.748, 0.2893, 2.363, 0.2543, 2.363, 0.4996, 1.748, 0.5346, 1.748, 0.5346, 2.363, 0.4996, 2.363, 0.2193, 1.748, 0.2543, 1.748, 0.2543, 2.363, 0.2193, 2.363, 0.4645, 1.748, 0.4996, 1.748, 0.4996, 2.363, 0.4645, 2.363, 0.7448, 1.748, 0.7798, 1.748, 0.7798, 2.363, 0.7448, 2.363, 0.4295, 1.748, 0.4645, 1.748, 0.4645, 2.363, 0.4295, 2.363, 0.7098, 0.05512, 0.7098, 0.1003, 0.6747, 0.1003, 0.6747, 0.05512, 0.3944, 0.05512, 0.3944, 0.1003, 0.3594, 0.1003, 0.3594, 0.05512, 0.6747, 0.05512, 0.6747, 0.1003, 0.6397, 0.1003, 0.6397, 0.05512, 0.3594, 0.05512, 0.3594, 0.1003, 0.3244, 0.1003, 0.3244, 0.05512, 0.6047, 0.05512, 0.6047, 0.1003, 0.5696, 0.1003, 0.5696, 0.05512, 0.6397, 0.05512, 0.6397, 0.1003, 0.6047, 0.1003, 0.6047, 0.05512, 0.3244, 0.05512, 0.3244, 0.1003, 0.2893, 0.1003, 0.2893, 0.05512, 0.5696, 0.05512, 0.5696, 0.1003, 0.5346, 0.1003, 0.5346, 0.05512, 0.2893, 0.05512, 0.2893, 0.1003, 0.2543, 0.1003, 0.2543, 0.05512, 0.5346, 0.05512, 0.5346, 0.1003, 0.4996, 0.1003, 0.4996, 0.05512, 0.2543, 0.05512, 0.2543, 0.1003, 0.2193, 0.1003, 0.2193, 0.05512, 0.4996, 0.05512, 0.4996, 0.1003, 0.4645, 0.1003, 0.4645, 0.05512, 0.2193, 0.05512, 0.2193, 0.1003, 0.1842, 0.1003, 0.1842, 0.05512, 0.4645, 0.05512, 0.4645, 0.1003, 0.4295, 0.1003, 0.4295, 0.05512, 0.7448, 0.05512, 0.7448, 0.1003, 0.7098, 0.1003, 0.7098, 0.05512, 0.4295, 0.05512, 0.4295, 0.1003, 0.3944, 0.1003, 0.3944, 0.05512, 0.6747, 0.1003, 0.7098, 0.1003, 0.7098, 0.1454, 0.6747, 0.1454, 0.6397, 0.1003, 0.6747, 0.1003, 0.6747, 0.1454, 0.6397, 0.1454, 0.5696, 0.1003, 0.6047, 0.1003, 0.6047, 0.1454, 0.5696, 0.1454, 0.2893, 0.1003, 0.3244, 0.1003, 0.3244, 0.1454, 0.2893, 0.1454, 0.2543, 0.1003, 0.2893, 0.1003, 0.2893, 0.1454, 0.2543, 0.1454, 0.2193, 0.1003, 0.2543, 0.1003, 0.2543, 0.1454, 0.2193, 0.1454, 0.1842, 0.1003, 0.2193, 0.1003, 0.2193, 0.1454, 0.1842, 0.1454, 0.7098, 0.1003, 0.7448, 0.1003, 0.7448, 0.1454, 0.7098, 0.1454, 0.3594, 0.1003, 0.3944, 0.1003, 0.3944, 0.1454, 0.3594, 0.1454, 0.3244, 0.1003, 0.3594, 0.1003, 0.3594, 0.1454, 0.3244, 0.1454, 0.6047, 0.1003, 0.6397, 0.1003, 0.6397, 0.1454, 0.6047, 0.1454, 0.5346, 0.1003, 0.5696, 0.1003, 0.5696, 0.1454, 0.5346, 0.1454, 0.4996, 0.1003, 0.5346, 0.1003, 0.5346, 0.1454, 0.4996, 0.1454, 0.4645, 0.1003, 0.4996, 0.1003, 0.4996, 0.1454, 0.4645, 0.1454, 0.4295, 0.1003, 0.4645, 0.1003, 0.4645, 0.1454, 0.4295, 0.1454, 0.3944, 0.1003, 0.4295, 0.1003, 0.4295, 0.1454, 0.3944, 0.1454, 0.6397, 0.1454, 0.6747, 0.1454, 0.6747, 0.183, 0.6397, 0.1915, 0.2893, 0.1454, 0.3244, 0.1454, 0.3244, 0.2017, 0.2893, 0.1915, 0.2193, 0.1454, 0.2543, 0.1454, 0.2543, 0.183, 0.2193, 0.1772, 0.7098, 0.1454, 0.7448, 0.1454, 0.7448, 0.1752, 0.7098, 0.1772, 0.3244, 0.1454, 0.3594, 0.1454, 0.3594, 0.2118, 0.3244, 0.2017, 0.5346, 0.1454, 0.5696, 0.1454, 0.5696, 0.2118, 0.5346, 0.2204, 0.4645, 0.1454, 0.4996, 0.1454, 0.4996, 0.2261, 0.4645, 0.2281, 0.3944, 0.1454, 0.4295, 0.1454, 0.4295, 0.2261, 0.3944, 0.2204, 0.6747, 0.1454, 0.7098, 0.1454, 0.7098, 0.1772, 0.6747, 0.183, 0.5696, 0.1454, 0.6047, 0.1454, 0.6047, 0.2017, 0.5696, 0.2118, 0.2543, 0.1454, 0.2893, 0.1454, 0.2893, 0.1915, 0.2543, 0.183, 0.1842, 0.1454, 0.2193, 0.1454, 0.2193, 0.1772, 0.1842, 0.1752, 0.3594, 0.1454, 0.3944, 0.1454, 0.3944, 0.2204, 0.3594, 0.2118, 0.6047, 0.1454, 0.6397, 0.1454, 0.6397, 0.1915, 0.6047, 0.2017, 0.4996, 0.1454, 0.5346, 0.1454, 0.5346, 0.2204, 0.4996, 0.2261, 0.4295, 0.1454, 0.4645, 0.1454, 0.4645, 0.2281, 0.4295, 0.2261, 0.4295, 0.009962, 0.4295, 0.05512, 0.3944, 0.05512, 0.3944, 0.009962, 0.7448, 0.009962, 0.7448, 0.05512, 0.7098, 0.05512, 0.7098, 0.009962, 0.4645, 0.009962, 0.4645, 0.05512, 0.4295, 0.05512, 0.4295, 0.009962, 0.2193, 0.009962, 0.2193, 0.05512, 0.1842, 0.05512, 0.1842, 0.009962, 0.4996, 0.009962, 0.4996, 0.05512, 0.4645, 0.05512, 0.4645, 0.009962, 0.2543, 0.009962, 0.2543, 0.05512, 0.2193, 0.05512, 0.2193, 0.009962, 0.5346, 0.009962, 0.5346, 0.05512, 0.4996, 0.05512, 0.4996, 0.009962, 0.2893, 0.009962, 0.2893, 0.05512, 0.2543, 0.05512, 0.2543, 0.009962, 0.5696, 0.009962, 0.5696, 0.05512, 0.5346, 0.05512, 0.5346, 0.009962, 0.3244, 0.009962, 0.3244, 0.05512, 0.2893, 0.05512, 0.2893, 0.009962, 0.6397, 0.009962, 0.6397, 0.05512, 0.6047, 0.05512, 0.6047, 0.009962, 0.6047, 0.009962, 0.6047, 0.05512, 0.5696, 0.05512, 0.5696, 0.009962, 0.3594, 0.009962, 0.3594, 0.05512, 0.3244, 0.05512, 0.3244, 0.009962, 0.6747, 0.009962, 0.6747, 0.05512, 0.6397, 0.05512, 0.6397, 0.009962, 0.3944, 0.009962, 0.3944, 0.05512, 0.3594, 0.05512, 0.3594, 0.009962, 0.7098, 0.009962, 0.7098, 0.05512, 0.6747, 0.05512, 0.6747, 0.009962, 0.6397, 0.1915, 0.6747, 0.183, 0.6751, 0.3478, 0.639, 0.3455, 0.639, 0.3455, 0.6751, 0.3478, 0.6765, 0.5515, 0.6366, 0.5492, 0.2193, 0.1772, 0.2543, 0.183, 0.2543, 0.3474, 0.2193, 0.3485, 0.2193, 0.3485, 0.2543, 0.3474, 0.2543, 0.5496, 0.2193, 0.5492, 0.3244, 0.2017, 0.3594, 0.2118, 0.3589, 0.3416, 0.3244, 0.3438, 0.3244, 0.3438, 0.3589, 0.3416, 0.3574, 0.5505, 0.3244, 0.5509, 0.4645, 0.2281, 0.4996, 0.2261, 0.4991, 0.3398, 0.4642, 0.339, 0.4642, 0.339, 0.4991, 0.3398, 0.4977, 0.5557, 0.4632, 0.554, 0.6747, 0.183, 0.7098, 0.1772, 0.7099, 0.3487, 0.6751, 0.3478, 0.6751, 0.3478, 0.7099, 0.3487, 0.7104, 0.5499, 0.6765, 0.5515, 0.2543, 0.183, 0.2893, 0.1915, 0.2893, 0.3457, 0.2543, 0.3474, 0.2543, 0.3474, 0.2893, 0.3457, 0.2893, 0.5502, 0.2543, 0.5496, 0.3594, 0.2118, 0.3944, 0.2204, 0.3925, 0.3399, 0.3589, 0.3416, 0.3589, 0.3416, 0.3925, 0.3399, 0.3864, 0.5507, 0.3574, 0.5505, 0.4996, 0.2261, 0.5346, 0.2204, 0.5346, 0.341, 0.4991, 0.3398, 0.4991, 0.3398, 0.5346, 0.341, 0.5348, 0.5555, 0.4977, 0.5557, 0.2893, 0.1915, 0.3244, 0.2017, 0.3244, 0.3438, 0.2893, 0.3457, 0.2893, 0.3457, 0.3244, 0.3438, 0.3244, 0.5509, 0.2893, 0.5502, 0.7098, 0.1772, 0.7448, 0.1752, 0.7448, 0.3489, 0.7099, 0.3487, 0.7099, 0.3487, 0.7448, 0.3489, 0.7448, 0.549, 0.7104, 0.5499, 0.5346, 0.2204, 0.5696, 0.2118, 0.5697, 0.3423, 0.5346, 0.341, 0.5346, 0.341, 0.5697, 0.3423, 0.5701, 0.5536, 0.5348, 0.5555, 0.3944, 0.2204, 0.4295, 0.2261, 0.4295, 0.3391, 0.3925, 0.3399, 0.3925, 0.3399, 0.4295, 0.3391, 0.4295, 0.5526, 0.3864, 0.5507, 0.5696, 0.2118, 0.6047, 0.2017, 0.6058, 0.3434, 0.5697, 0.3423, 0.5697, 0.3423, 0.6058, 0.3434, 0.6093, 0.5494, 0.5701, 0.5536, 0.1842, 0.1752, 0.2193, 0.1772, 0.2193, 0.3485, 0.1842, 0.3489, 0.7448, 0.3489, 0.7798, 0.3485, 0.7798, 0.5492, 0.7448, 0.549, 0.6047, 0.2017, 0.6397, 0.1915, 0.639, 0.3455, 0.6058, 0.3434, 0.6058, 0.3434, 0.639, 0.3455, 0.6366, 0.5492, 0.6093, 0.5494, 0.4295, 0.2261, 0.4645, 0.2281, 0.4642, 0.339, 0.4295, 0.3391, 0.4295, 0.3391, 0.4642, 0.339, 0.4632, 0.554, 0.4295, 0.5526, 0.6366, 0.5492, 0.6765, 0.5515, 0.6771, 0.6207, 0.6373, 0.6159, 0.2193, 0.5492, 0.2543, 0.5496, 0.2543, 0.618, 0.2193, 0.6177, 0.3244, 0.5509, 0.3574, 0.5505, 0.3575, 0.6183, 0.3244, 0.619, 0.4632, 0.554, 0.4977, 0.5557, 0.4973, 0.6244, 0.4628, 0.622, 0.6765, 0.5515, 0.7104, 0.5499, 0.7106, 0.6188, 0.6771, 0.6207, 0.2543, 0.5496, 0.2893, 0.5502, 0.2893, 0.6185, 0.2543, 0.618, 0.2893, 0.5502, 0.3244, 0.5509, 0.3244, 0.619, 0.2893, 0.6185, 0.7104, 0.5499, 0.7448, 0.549, 0.7448, 0.6176, 0.7106, 0.6188, 0.5348, 0.5555, 0.5701, 0.5536, 0.5702, 0.6222, 0.5349, 0.6243, 0.3864, 0.5507, 0.4295, 0.5526, 0.4295, 0.6202, 0.3871, 0.6185, 0.5701, 0.5536, 0.6093, 0.5494, 0.6091, 0.6159, 0.5702, 0.6222, 0.7448, 0.549, 0.7798, 0.5492, 0.7798, 0.6177, 0.7448, 0.6176, 0.4295, 0.5526, 0.4632, 0.554, 0.4628, 0.622, 0.4295, 0.6202, 0.5349, 0.6243, 0.4973, 0.6244, 0.4977, 0.5557, 0.5348, 0.5555, 0.3864, 0.5507, 0.3871, 0.6185, 0.3575, 0.6183, 0.3574, 0.5505, 0.6093, 0.5494, 0.6366, 0.5492, 0.6373, 0.6159, 0.6091, 0.6159, 0.7832, 0.9238, 0.5, 0.5, 0.9238, 0.7832, 0.4006, 0.0001001, 0.5, 0.5, 0.2168, 0.07621, 0.4006, 0.9999, 0.5, 0.5, 0.5994, 0.9999, 0.5994, 9.998e-05, 0.5, 0.5, 0.4006, 0.0001001, 0.2168, 0.9238, 0.5, 0.5, 0.4006, 0.9999, 0.7832, 0.07621, 0.5, 0.5, 0.5994, 9.998e-05, 0.07621, 0.7832, 0.5, 0.5, 0.2168, 0.9238, 0.9238, 0.2168, 0.5, 0.5, 0.7832, 0.07621, 9.998e-05, 0.5994, 0.5, 0.5, 0.07621, 0.7832, 0.9999, 0.4006, 0.5, 0.5, 0.9238, 0.2168, 9.998e-05, 0.4006, 0.5, 0.5, 9.998e-05, 0.5994, 0.9999, 0.5994, 0.5, 0.5, 0.9999, 0.4006, 0.07621, 0.2168, 0.5, 0.5, 9.998e-05, 0.4006, 0.9238, 0.7832, 0.5, 0.5, 0.9999, 0.5994, 0.2168, 0.07621, 0.5, 0.5, 0.07621, 0.2168, 0.5994, 0.9999, 0.5, 0.5, 0.7832, 0.9238, 0.4295, 1.44, 0.4645, 1.44, 0.4645, 1.748, 0.4295, 1.748, 0.7448, 1.44, 0.7798, 1.44, 0.7798, 1.748, 0.7448, 1.748, 0.4645, 1.44, 0.4996, 1.44, 0.4996, 1.748, 0.4645, 1.748, 0.2193, 1.44, 0.2543, 1.44, 0.2543, 1.748, 0.2193, 1.748, 0.4996, 1.44, 0.5346, 1.44, 0.5346, 1.748, 0.4996, 1.748, 0.2543, 1.44, 0.2893, 1.44, 0.2893, 1.748, 0.2543, 1.748, 0.5346, 1.44, 0.5696, 1.44, 0.5696, 1.748, 0.5346, 1.748, 0.2893, 1.44, 0.3244, 1.44, 0.3244, 1.748, 0.2893, 1.748, 0.6047, 1.44, 0.6397, 1.44, 0.6397, 1.748, 0.6047, 1.748, 0.5696, 1.44, 0.6047, 1.44, 0.6047, 1.748, 0.5696, 1.748, 0.3244, 1.44, 0.3594, 1.44, 0.3594, 1.748, 0.3244, 1.748, 0.6397, 1.44, 0.6747, 1.44, 0.6747, 1.748, 0.6397, 1.748, 0.3594, 1.44, 0.3944, 1.44, 0.3944, 1.748, 0.3594, 1.748, 0.6747, 1.44, 0.7098, 1.44, 0.7098, 1.748, 0.6747, 1.748, 0.3944, 1.44, 0.4295, 1.44, 0.4295, 1.748, 0.3944, 1.748, 0.7098, 1.44, 0.7448, 1.44, 0.7448, 1.748, 0.7098, 1.748, 0.7098, 1.132, 0.7448, 1.132, 0.7448, 1.44, 0.7098, 1.44, 0.3944, 1.132, 0.4295, 1.132, 0.4295, 1.44, 0.3944, 1.44, 0.6747, 1.132, 0.7098, 1.132, 0.7098, 1.44, 0.6747, 1.44, 0.3594, 1.132, 0.3944, 1.132, 0.3944, 1.44, 0.3594, 1.44, 0.6397, 1.132, 0.6747, 1.132, 0.6747, 1.44, 0.6397, 1.44, 0.3244, 1.132, 0.3594, 1.132, 0.3594, 1.44, 0.3244, 1.44, 0.5696, 1.132, 0.6047, 1.132, 0.6047, 1.44, 0.5696, 1.44, 0.6047, 1.132, 0.6397, 1.132, 0.6397, 1.44, 0.6047, 1.44, 0.2893, 1.132, 0.3244, 1.132, 0.3244, 1.44, 0.2893, 1.44, 0.5346, 1.132, 0.5696, 1.132, 0.5696, 1.44, 0.5346, 1.44, 0.2543, 1.132, 0.2893, 1.132, 0.2893, 1.44, 0.2543, 1.44, 0.4996, 1.132, 0.5346, 1.132, 0.5346, 1.44, 0.4996, 1.44, 0.2193, 1.132, 0.2543, 1.132, 0.2543, 1.44, 0.2193, 1.44, 0.4645, 1.132, 0.4996, 1.132, 0.4996, 1.44, 0.4645, 1.44, 0.7448, 1.132, 0.7798, 1.132, 0.7798, 1.44, 0.7448, 1.44, 0.4295, 1.132, 0.4645, 1.132, 0.4645, 1.44, 0.4295, 1.44, 0.7106, 0.6188, 0.7102, 0.8754, 0.6759, 0.8763, 0.6771, 0.6207, 0.3871, 0.6185, 0.3908, 0.8752, 0.3585, 0.8751, 0.3575, 0.6183, 0.6771, 0.6207, 0.6759, 0.8763, 0.6385, 0.874, 0.6373, 0.6159, 0.3575, 0.6183, 0.3585, 0.8751, 0.3244, 0.8755, 0.3244, 0.619, 0.6091, 0.6159, 0.6069, 0.8739, 0.5699, 0.8771, 0.5702, 0.6222, 0.6373, 0.6159, 0.6385, 0.874, 0.6069, 0.8739, 0.6091, 0.6159, 0.3244, 0.619, 0.3244, 0.8755, 0.2893, 0.8752, 0.2893, 0.6185, 0.5702, 0.6222, 0.5699, 0.8771, 0.5347, 0.8782, 0.5349, 0.6243, 0.2893, 0.6185, 0.2893, 0.8752, 0.2543, 0.875, 0.2543, 0.618, 0.5349, 0.6243, 0.5347, 0.8782, 0.4984, 0.8782, 0.4973, 0.6244, 0.2543, 0.618, 0.2543, 0.875, 0.2193, 0.8749, 0.2193, 0.6177, 0.4973, 0.6244, 0.4984, 0.8782, 0.4637, 0.877, 0.4628, 0.622, 0.7798, 0.6177, 0.7798, 0.8749, 0.7448, 0.8748, 0.7448, 0.6176, 0.4628, 0.622, 0.4637, 0.877, 0.4295, 0.8761, 0.4295, 0.6202, 0.7448, 0.6176, 0.7448, 0.8748, 0.7102, 0.8754, 0.7106, 0.6188, 0.4295, 0.6202, 0.4295, 0.8761, 0.3908, 0.8752, 0.3871, 0.6185])
me_circle_001.materials.append(mat_bark_001)
me_circle_001.materials.append(mat_bark_stump_001)
me_circle_001.use_remesh_preserve_volume = False
me_circle_001.use_remesh_preserve_attributes = False
me_circle_001.use_mirror_vertex_groups = False
me_circle_001.update()
me_plane_002 = bpy.data.meshes.new('Plane.002')
me_plane_002.from_pydata([(-4.2, -0.7, 0.0), (-1.0, -0.91, 0.0), (-4.2, 0.7, 0.0), (-1.0, 0.91, 0.0), (-5.1, 0.07, 0.0), (-5.1, -0.07, 0.0), (-0.6, -0.07, 0.0), (-0.6, 0.07, 0.0), (0.0, -0.07, 0.0), (0.0, 0.07, 0.0)], [], [(4, 7, 3, 2), (0, 1, 6, 5), (5, 6, 7, 4), (7, 6, 8, 9)])
me_plane_002.use_remesh_preserve_volume = False
me_plane_002.use_remesh_preserve_attributes = False
me_plane_002.use_mirror_vertex_groups = False
me_plane_002.update()
lat_lattice = bpy.data.lattices.new('Lattice')
lat_lattice.points_u = 7
lat_lattice.points.foreach_set('co_deform', [-0.1938, -0.1733, -0.2845, -0.3655, -0.03406, -0.0001422, -0.4551, 0.0907, 0.6485, -0.09651, -0.1564, 1.561, 0.1567, -0.1595, 0.8152, 0.107, -0.0772, 0.271, 0.04259, -0.03934, -0.05446, -0.1816, 0.902, -0.371, -0.3517, 1.151, -0.08906, -0.43, 1.505, 0.5034, -0.08923, 1.355, 1.43, 0.1512, 1.119, 0.7354, 0.1044, 0.99, 0.2006, 0.042, 0.8914, -0.1189, -0.4236, -0.251, -0.7687, -0.6074, -0.03706, -0.3241, -0.6998, 0.1167, 0.6502, 0.01466, -0.3004, 2.127, 0.3877, -0.1299, 0.5453, 0.2674, -0.02941, -0.3635, 0.1499, -0.03279, -0.8968, -0.4068, 0.822, -0.8498, -0.592, 1.082, -0.3959, -0.6672, 1.447, 0.5251, 0.01764, 1.193, 2.03, 0.3791, 0.9624, 0.4907, 0.256, 0.8995, -0.408, 0.1399, 0.8572, -0.9338])

# ---- objects
ob_plane_022 = bpy.data.objects.new('Plane.022', me_plane_004)
ob_plane_021 = bpy.data.objects.new('Plane.021', me_plane_004)
ob_plane_019 = bpy.data.objects.new('Plane.019', me_plane_004)
ob_plane_017 = bpy.data.objects.new('Plane.017', me_plane_004)
ob_plane_016 = bpy.data.objects.new('Plane.016', me_plane_004)
ob_plane_015 = bpy.data.objects.new('Plane.015', me_plane_004)
ob_plane_014 = bpy.data.objects.new('Plane.014', me_plane_004)
ob_plane_013 = bpy.data.objects.new('Plane.013', me_plane_004)
ob_plane_012 = bpy.data.objects.new('Plane.012', me_plane_004)
ob_plane_011 = bpy.data.objects.new('Plane.011', me_plane_004)
ob_plane_010 = bpy.data.objects.new('Plane.010', me_plane_004)
ob_plane_009 = bpy.data.objects.new('Plane.009', me_plane_004)
ob_plane_008 = bpy.data.objects.new('Plane.008', me_plane_004)
ob_lattice_004 = bpy.data.objects.new('Lattice.004', lat_lattice)
ob_plane_006 = bpy.data.objects.new('Plane.006', me_plane)
ob_lattice_003 = bpy.data.objects.new('Lattice.003', lat_lattice)
ob_plane_005 = bpy.data.objects.new('Plane.005', me_plane)
ob_lattice_002 = bpy.data.objects.new('Lattice.002', lat_lattice)
ob_plane_004 = bpy.data.objects.new('Plane.004', me_plane)
ob_lattice_001 = bpy.data.objects.new('Lattice.001', lat_lattice)
ob_plane_003 = bpy.data.objects.new('Plane.003', me_plane)
ob_lattice = bpy.data.objects.new('Lattice', lat_lattice)
ob_plane_007 = bpy.data.objects.new('Plane.007', me_plane_004)
ob_plane = bpy.data.objects.new('Plane', me_plane)
ob_roundcube_003 = bpy.data.objects.new('Roundcube.003', me_roundcube)
ob_roundcube_002 = bpy.data.objects.new('Roundcube.002', me_roundcube)
ob_roundcube_001 = bpy.data.objects.new('Roundcube.001', me_roundcube)
ob_roundcube = bpy.data.objects.new('Roundcube', me_roundcube)
ob_rig = bpy.data.objects.new('Rig', None)
ob_verticaljoint = bpy.data.objects.new('VerticalJoint', None)
ob_lightdome = bpy.data.objects.new('LightDome', light_lightdome)
ob_fillerlight = bpy.data.objects.new('FillerLight', light_fillerlight)
ob_mainlight = bpy.data.objects.new('Mainlight', light_mainlight)
ob_camera = bpy.data.objects.new('Camera', cam_camera)
ob_plane_001 = bpy.data.objects.new('Plane.001', me_plane_001)
ob_cube_001 = bpy.data.objects.new('Cube.001', me_cube_001)
ob_circle_004 = bpy.data.objects.new('Circle.004', me_circle_001)
ob_plane_002 = bpy.data.objects.new('Plane.002', me_plane_002)

# ---- transforms, parenting, visibility, modifiers, constraints
ob_plane_022.location = (-0.17, -0.03583, 5.831)
ob_plane_022.rotation_euler = (-0.1076, 0.2297, -0.6342)
ob_plane_022.scale = (0.2022, 0.3018, 0.2022)
ob_plane_022.lineart.crease_threshold = 0.0
_vg = ob_plane_022.vertex_groups.new(name='Group')
_vg = ob_plane_022.vertex_groups.new(name='Group.001')
_m = ob_plane_022.modifiers.new('Subsurf', 'SUBSURF')
_m.uv_smooth = 'PRESERVE_CORNERS'
_m.quality = 1
_m.render_levels = 1
_m.show_only_control_edges = False
ob_plane_021.location = (-0.1518, -0.32, 6.084)
ob_plane_021.rotation_euler = (0.5699, 0.8268, 0.8996)
ob_plane_021.scale = (0.2022, 0.3018, 0.2022)
ob_plane_021.lineart.crease_threshold = 0.0
_vg = ob_plane_021.vertex_groups.new(name='Group')
_vg = ob_plane_021.vertex_groups.new(name='Group.001')
_m = ob_plane_021.modifiers.new('Subsurf', 'SUBSURF')
_m.uv_smooth = 'PRESERVE_CORNERS'
_m.quality = 1
_m.render_levels = 1
_m.show_only_control_edges = False
ob_plane_019.location = (-0.1194, 0.2489, 5.827)
ob_plane_019.rotation_euler = (0.008514, 0.7128, 3.686)
ob_plane_019.scale = (0.2022, 0.3018, 0.2022)
ob_plane_019.lineart.crease_threshold = 0.0
_vg = ob_plane_019.vertex_groups.new(name='Group')
_vg = ob_plane_019.vertex_groups.new(name='Group.001')
_m = ob_plane_019.modifiers.new('Subsurf', 'SUBSURF')
_m.uv_smooth = 'PRESERVE_CORNERS'
_m.quality = 1
_m.render_levels = 1
_m.show_only_control_edges = False
ob_plane_017.location = (-0.04881, 0.2823, 5.86)
ob_plane_017.rotation_euler = (2.189, 1.728, 5.753)
ob_plane_017.scale = (0.1895, 0.4386, 0.262)
ob_plane_017.lineart.crease_threshold = 0.0
_vg = ob_plane_017.vertex_groups.new(name='Group')
_vg = ob_plane_017.vertex_groups.new(name='Group.001')
_m = ob_plane_017.modifiers.new('Subsurf', 'SUBSURF')
_m.uv_smooth = 'PRESERVE_CORNERS'
_m.quality = 1
_m.render_levels = 1
_m.show_only_control_edges = False
ob_plane_016.location = (0.159, 0.1762, 5.756)
ob_plane_016.rotation_euler = (-0.001734, 0.7926, 2.092)
ob_plane_016.scale = (0.1895, 0.4386, 0.262)
ob_plane_016.lineart.crease_threshold = 0.0
_vg = ob_plane_016.vertex_groups.new(name='Group')
_vg = ob_plane_016.vertex_groups.new(name='Group.001')
_m = ob_plane_016.modifiers.new('Subsurf', 'SUBSURF')
_m.uv_smooth = 'PRESERVE_CORNERS'
_m.quality = 1
_m.render_levels = 1
_m.show_only_control_edges = False
ob_plane_015.location = (0.1197, -0.08218, 5.756)
ob_plane_015.rotation_euler = (0.1102, 0.6733, 1.58)
ob_plane_015.scale = (0.1069, 0.2475, 0.1478)
ob_plane_015.lineart.crease_threshold = 0.0
_vg = ob_plane_015.vertex_groups.new(name='Group')
_vg = ob_plane_015.vertex_groups.new(name='Group.001')
_m = ob_plane_015.modifiers.new('Subsurf', 'SUBSURF')
_m.uv_smooth = 'PRESERVE_CORNERS'
_m.quality = 1
_m.render_levels = 1
_m.show_only_control_edges = False
ob_plane_014.location = (0.08655, -0.0654, 5.245)
ob_plane_014.rotation_euler = (0.08803, 0.209, 1.529)
ob_plane_014.scale = (0.1361, 0.315, 0.1882)
ob_plane_014.lineart.crease_threshold = 0.0
_vg = ob_plane_014.vertex_groups.new(name='Group')
_vg = ob_plane_014.vertex_groups.new(name='Group.001')
_m = ob_plane_014.modifiers.new('Subsurf', 'SUBSURF')
_m.uv_smooth = 'PRESERVE_CORNERS'
_m.quality = 1
_m.render_levels = 1
_m.show_only_control_edges = False
ob_plane_013.location = (0.1154, 0.1245, 5.245)
ob_plane_013.rotation_euler = (-0.001285, 0.3261, 2.093)
ob_plane_013.scale = (0.2412, 0.5583, 0.3336)
ob_plane_013.lineart.crease_threshold = 0.0
_vg = ob_plane_013.vertex_groups.new(name='Group')
_vg = ob_plane_013.vertex_groups.new(name='Group.001')
_m = ob_plane_013.modifiers.new('Subsurf', 'SUBSURF')
_m.uv_smooth = 'PRESERVE_CORNERS'
_m.quality = 1
_m.render_levels = 1
_m.show_only_control_edges = False
ob_plane_012.location = (-0.03733, 0.2025, 5.321)
ob_plane_012.rotation_euler = (2.906, 2.396, 6.484)
ob_plane_012.scale = (0.2412, 0.5583, 0.3336)
ob_plane_012.lineart.crease_threshold = 0.0
_vg = ob_plane_012.vertex_groups.new(name='Group')
_vg = ob_plane_012.vertex_groups.new(name='Group.001')
_m = ob_plane_012.modifiers.new('Subsurf', 'SUBSURF')
_m.uv_smooth = 'PRESERVE_CORNERS'
_m.quality = 1
_m.render_levels = 1
_m.show_only_control_edges = False
ob_plane_011.location = (-0.0988, -0.004537, 5.374)
ob_plane_011.rotation_euler = (-3.866, 2.616, 1.8)
ob_plane_011.scale = (0.2573, 0.5583, 0.3213)
ob_plane_011.lineart.crease_threshold = 0.0
_vg = ob_plane_011.vertex_groups.new(name='Group')
_vg = ob_plane_011.vertex_groups.new(name='Group.001')
_m = ob_plane_011.modifiers.new('Subsurf', 'SUBSURF')
_m.uv_smooth = 'PRESERVE_CORNERS'
_m.quality = 1
_m.render_levels = 1
_m.show_only_control_edges = False
ob_plane_010.location = (-0.0892, 0.178, 5.297)
ob_plane_010.rotation_euler = (0.006642, 0.2463, 3.682)
ob_plane_010.scale = (0.2574, 0.3842, 0.2574)
ob_plane_010.lineart.crease_threshold = 0.0
_vg = ob_plane_010.vertex_groups.new(name='Group')
_vg = ob_plane_010.vertex_groups.new(name='Group.001')
_m = ob_plane_010.modifiers.new('Subsurf', 'SUBSURF')
_m.uv_smooth = 'PRESERVE_CORNERS'
_m.quality = 1
_m.render_levels = 1
_m.show_only_control_edges = False
ob_plane_009.location = (0.05447, 0.1255, 5.3)
ob_plane_009.rotation_euler = (-3.226, 2.113, -0.748)
ob_plane_009.scale = (0.2061, 0.3076, 0.2061)
ob_plane_009.lineart.crease_threshold = 0.0
_vg = ob_plane_009.vertex_groups.new(name='Group')
_vg = ob_plane_009.vertex_groups.new(name='Group.001')
_m = ob_plane_009.modifiers.new('Subsurf', 'SUBSURF')
_m.uv_smooth = 'PRESERVE_CORNERS'
_m.quality = 1
_m.render_levels = 1
_m.show_only_control_edges = False
ob_plane_008.location = (-0.113, -0.2402, 5.486)
ob_plane_008.rotation_euler = (0.4102, 0.4122, 0.6315)
ob_plane_008.scale = (0.2574, 0.3842, 0.2574)
ob_plane_008.lineart.crease_threshold = 0.0
_vg = ob_plane_008.vertex_groups.new(name='Group')
_vg = ob_plane_008.vertex_groups.new(name='Group.001')
_m = ob_plane_008.modifiers.new('Subsurf', 'SUBSURF')
_m.uv_smooth = 'PRESERVE_CORNERS'
_m.quality = 1
_m.render_levels = 1
_m.show_only_control_edges = False
ob_lattice_004.location = (-0.3338, 0.7615, 4.582)
ob_lattice_004.rotation_euler = (0.06491, 0.08609, 5.432)
ob_lattice_004.scale = (1.779, 0.5375, 0.5375)
ob_lattice_004.lineart.crease_threshold = 0.0
ob_plane_006.location = (0.1645, 0.1918, 4.445)
ob_plane_006.rotation_euler = (0.06491, 0.08609, 5.432)
ob_plane_006.scale = (0.2965, 0.4425, 0.2965)
ob_plane_006.lineart.crease_threshold = 0.0
_vg = ob_plane_006.vertex_groups.new(name='Group')
_vg = ob_plane_006.vertex_groups.new(name='Group.001')
_m = ob_plane_006.modifiers.new('Subsurf', 'SUBSURF')
_m.uv_smooth = 'PRESERVE_CORNERS'
_m.quality = 1
_m.render_levels = 1
_m.show_only_control_edges = False
_m = ob_plane_006.modifiers.new('Lattice', 'LATTICE')
_m.object = ob_lattice_004
ob_lattice_003.location = (0.3944, 0.8192, 4.631)
ob_lattice_003.rotation_euler = (0.1328, -0.04535, 3.887)
ob_lattice_003.scale = (1.779, 0.5375, 0.5375)
ob_lattice_003.lineart.crease_threshold = 0.0
ob_plane_005.location = (-0.2054, 0.3178, 4.6)
ob_plane_005.rotation_euler = (0.1328, -0.04535, 3.887)
ob_plane_005.scale = (0.2965, 0.4425, 0.2965)
ob_plane_005.lineart.crease_threshold = 0.0
_vg = ob_plane_005.vertex_groups.new(name='Group')
_vg = ob_plane_005.vertex_groups.new(name='Group.001')
_m = ob_plane_005.modifiers.new('Subsurf', 'SUBSURF')
_m.uv_smooth = 'PRESERVE_CORNERS'
_m.quality = 1
_m.render_levels = 1
_m.show_only_control_edges = False
_m = ob_plane_005.modifiers.new('Lattice', 'LATTICE')
_m.object = ob_lattice_003
ob_lattice_002.location = (0.6359, -0.0508, 4.815)
ob_lattice_002.rotation_euler = (-0.1147, 0.461, 2.888)
ob_lattice_002.scale = (1.779, 0.5375, 0.5375)
ob_lattice_002.lineart.crease_threshold = 0.0
ob_plane_004.location = (-0.0274, 0.1343, 4.404)
ob_plane_004.rotation_euler = (-0.1147, 0.461, 2.888)
ob_plane_004.scale = (0.2965, 0.4425, 0.2965)
ob_plane_004.lineart.crease_threshold = 0.0
_vg = ob_plane_004.vertex_groups.new(name='Group')
_vg = ob_plane_004.vertex_groups.new(name='Group.001')
_m = ob_plane_004.modifiers.new('Subsurf', 'SUBSURF')
_m.uv_smooth = 'PRESERVE_CORNERS'
_m.quality = 1
_m.render_levels = 1
_m.show_only_control_edges = False
_m = ob_plane_004.modifiers.new('Lattice', 'LATTICE')
_m.object = ob_lattice_002
ob_lattice_001.location = (-0.3233, -0.4827, 4.535)
ob_lattice_001.rotation_euler = (0.0, -0.0, 1.336)
ob_lattice_001.scale = (1.779, 0.5375, 0.5375)
ob_lattice_001.lineart.crease_threshold = 0.0
ob_plane_003.location = (-0.1677, 0.2956, 4.466)
ob_plane_003.rotation_euler = (0.0, -0.0, 1.336)
ob_plane_003.scale = (0.2965, 0.4425, 0.2965)
ob_plane_003.lineart.crease_threshold = 0.0
_vg = ob_plane_003.vertex_groups.new(name='Group')
_vg = ob_plane_003.vertex_groups.new(name='Group.001')
_m = ob_plane_003.modifiers.new('Subsurf', 'SUBSURF')
_m.uv_smooth = 'PRESERVE_CORNERS'
_m.quality = 1
_m.render_levels = 1
_m.show_only_control_edges = False
_m = ob_plane_003.modifiers.new('Lattice', 'LATTICE')
_m.object = ob_lattice_001
ob_lattice.location = (-0.7666, 0.07886, 4.535)
ob_lattice.scale = (1.779, 0.5375, 0.5375)
ob_lattice.lineart.crease_threshold = 0.0
ob_plane_007.location = (-0.1264, -0.03133, 5.3)
ob_plane_007.rotation_euler = (-0.1077, -0.2342, -0.5845)
ob_plane_007.scale = (0.2574, 0.3842, 0.2574)
ob_plane_007.lineart.crease_threshold = 0.0
_vg = ob_plane_007.vertex_groups.new(name='Group')
_vg = ob_plane_007.vertex_groups.new(name='Group.001')
_m = ob_plane_007.modifiers.new('Subsurf', 'SUBSURF')
_m.uv_smooth = 'PRESERVE_CORNERS'
_m.quality = 1
_m.render_levels = 1
_m.show_only_control_edges = False
ob_plane.location = (-0.05181, 0.08587, 4.4)
ob_plane.scale = (0.2282, 0.3406, 0.2282)
ob_plane.lineart.crease_threshold = 0.0
_vg = ob_plane.vertex_groups.new(name='Group')
_vg = ob_plane.vertex_groups.new(name='Group.001')
_m = ob_plane.modifiers.new('Subsurf', 'SUBSURF')
_m.uv_smooth = 'PRESERVE_CORNERS'
_m.quality = 1
_m.render_levels = 1
_m.show_only_control_edges = False
_m = ob_plane.modifiers.new('Lattice', 'LATTICE')
_m.object = ob_lattice
ob_roundcube_003.location = (0.1018, 0.3235, 4.181)
ob_roundcube_003.scale = (0.2078, 0.2078, 0.2078)
ob_roundcube_003.lineart.crease_threshold = 0.0
ob_roundcube_002.location = (0.4432, -0.06237, 4.235)
ob_roundcube_002.scale = (0.2078, 0.2078, 0.2078)
ob_roundcube_002.lineart.crease_threshold = 0.0
ob_roundcube_001.location = (0.03044, -0.2405, 4.302)
ob_roundcube_001.scale = (0.2078, 0.2078, 0.2078)
ob_roundcube_001.lineart.crease_threshold = 0.0
ob_roundcube.location = (-0.2855, 0.0, 4.508)
ob_roundcube.scale = (0.2078, 0.2078, 0.2078)
ob_roundcube.lineart.crease_threshold = 0.0
ob_rig.location = (0.0, 0.0, 0.0)
ob_rig.rotation_mode = 'YXZ'
ob_rig.rotation_euler = (0.0, 0.0, -0.7854)
ob_rig.empty_image_offset = (0.0, 0.0)
ob_rig.hide_viewport = True
ob_rig.hide_select = True
ob_rig.lineart.crease_threshold = 0.0
ob_verticaljoint.parent = ob_rig
ob_verticaljoint.location = (0.0, 0.0, 0.0)
ob_verticaljoint.empty_image_offset = (0.0, 0.0)
ob_verticaljoint.hide_viewport = True
ob_verticaljoint.hide_select = True
ob_verticaljoint.lineart.crease_threshold = 0.0
ob_lightdome.parent = ob_verticaljoint
ob_lightdome.location = (0.0, 0.0, 0.0)
ob_lightdome.hide_select = True
ob_lightdome.lineart.crease_threshold = 0.0
ob_fillerlight.parent = ob_verticaljoint
ob_fillerlight.location = (0.0, 0.0, 0.0)
ob_fillerlight.rotation_euler = (0.0, -1.265, 2.007)
ob_fillerlight.hide_select = True
ob_fillerlight.lineart.crease_threshold = 0.0
ob_mainlight.parent = ob_verticaljoint
ob_mainlight.location = (0.0, 0.0, 0.0)
ob_mainlight.rotation_euler = (1.178, 0.0, 1.571)
ob_mainlight.hide_select = True
ob_mainlight.lineart.crease_threshold = 0.0
ob_camera.parent = ob_verticaljoint
ob_camera.location = (0.0, -241.9, 139.7)
ob_camera.rotation_euler = (1.047, 0.0, 0.0)
ob_camera.hide_select = True
ob_camera.lineart.crease_threshold = 0.0
ob_plane_001.location = (0.0, 0.0, 0.0)
ob_plane_001.hide_render = True
ob_plane_001.lineart.crease_threshold = 0.0
ob_cube_001.location = (0.0, 0.0, 0.0)
ob_cube_001.scale = (1.0, 1.0, 0.5)
ob_cube_001.hide_viewport = True
ob_cube_001.hide_render = True
ob_cube_001.display_type = 'WIRE'
ob_cube_001.lineart.crease_threshold = 0.0
_m = ob_cube_001.modifiers.new('Array', 'ARRAY')
_m.count = 5
_m.constant_offset_displace = (0.0, 0.0, 0.0)
_m.relative_offset_displace = (0.0, 0.0, 1.0)
ob_circle_004.location = (0.0, 0.0, 0.0)
ob_circle_004.rotation_euler = (0.0, -0.0, -1.571)
ob_circle_004.scale = (0.4682, 0.4682, 2.107)
ob_circle_004.lineart.crease_threshold = 0.0
ob_plane_002.location = (0.0, 0.0, 0.0)
ob_plane_002.lineart.crease_threshold = 0.0

# ---- collection membership
col_collection_1.objects.link(ob_plane_022)
col_collection_1.objects.link(ob_plane_021)
col_collection_1.objects.link(ob_plane_019)
col_collection_1.objects.link(ob_plane_017)
col_collection_1.objects.link(ob_plane_016)
col_collection_1.objects.link(ob_plane_015)
col_collection_1.objects.link(ob_plane_014)
col_collection_1.objects.link(ob_plane_013)
col_collection_1.objects.link(ob_plane_012)
col_collection_1.objects.link(ob_plane_011)
col_collection_1.objects.link(ob_plane_010)
col_collection_1.objects.link(ob_plane_009)
col_collection_1.objects.link(ob_plane_008)
col_collection_1.objects.link(ob_lattice_004)
col_collection_1.objects.link(ob_plane_006)
col_collection_1.objects.link(ob_lattice_003)
col_collection_1.objects.link(ob_plane_005)
col_collection_1.objects.link(ob_lattice_002)
col_collection_1.objects.link(ob_plane_004)
col_collection_1.objects.link(ob_lattice_001)
col_collection_1.objects.link(ob_plane_003)
col_collection_1.objects.link(ob_lattice)
col_collection_1.objects.link(ob_plane_007)
col_collection_1.objects.link(ob_plane)
col_collection_1.objects.link(ob_roundcube_003)
col_collection_1.objects.link(ob_roundcube_002)
col_collection_1.objects.link(ob_roundcube_001)
col_collection_1.objects.link(ob_roundcube)
col_collection_1.objects.link(ob_rig)
col_collection_1.objects.link(ob_verticaljoint)
col_collection_1.objects.link(ob_lightdome)
col_collection_1.objects.link(ob_fillerlight)
col_collection_1.objects.link(ob_mainlight)
col_collection_1.objects.link(ob_camera)
col_collection_1.objects.link(ob_plane_001)
col_collection_1.objects.link(ob_cube_001)
col_collection_1.objects.link(ob_circle_004)
col_collection_11.objects.link(ob_plane_002)
def _layer_coll(name, lc=None):
    lc = lc or bpy.context.view_layer.layer_collection
    for c in lc.children:
        if c.name == name: return c
        r = _layer_coll(name, c)
        if r: return r
_layer_coll('Collection 1').holdout = True

# ---- scene / render settings (as saved in the file)
scene.camera = ob_camera
scene.frame_start = 1; scene.frame_end = 250; scene.frame_set(0)
scene.render.engine = 'BLENDER_EEVEE_NEXT'
scene.render.image_settings.compression = 0
scene.render.resolution_x = 192
scene.render.resolution_y = 192
scene.render.dither_intensity = 0.0
scene.render.film_transparent = True
scene.cycles.use_denoising = False
scene.cycles.samples = 128
scene.cycles.sampling_pattern = 'TABULATED_SOBOL'
scene.cycles.use_adaptive_sampling = False
scene.cycles.use_light_tree = False
scene.cycles.blur_glossy = 0.0
scene.cycles.sample_clamp_indirect = 0.0
scene.view_settings.view_transform = 'Standard'
bpy.context.view_layer.update()
